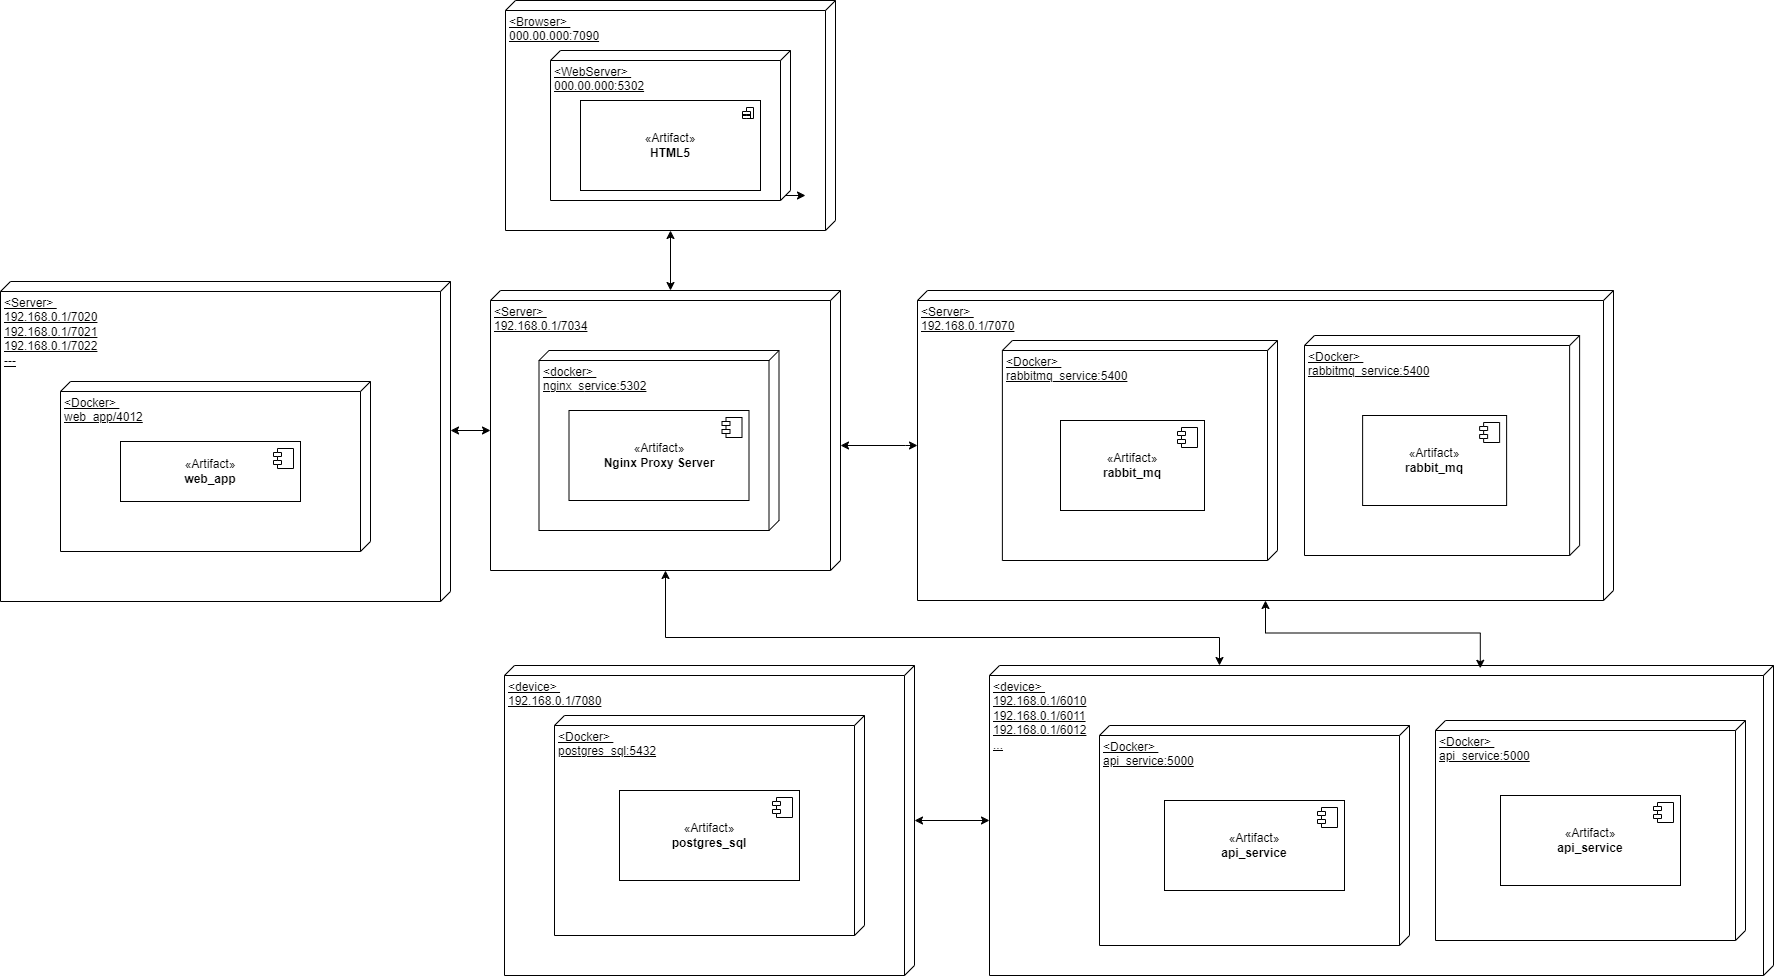

The diagram above was exported from draw.io. Its source (the exported page's mxGraphModel, read from the mxfile embedded in the PNG):
<mxGraphModel dx="607" dy="1947" grid="0" gridSize="10" guides="1" tooltips="1" connect="1" arrows="1" fold="1" page="1" pageScale="1" pageWidth="827" pageHeight="1169" math="0" shadow="0">
  <root>
    <mxCell id="0" />
    <mxCell id="1" parent="0" />
    <mxCell id="B4QlM8I2mvSxCGCaWJb8-1" style="edgeStyle=orthogonalEdgeStyle;rounded=0;orthogonalLoop=1;jettySize=auto;html=1;startArrow=classic;startFill=1;" parent="1" source="B4QlM8I2mvSxCGCaWJb8-3" target="B4QlM8I2mvSxCGCaWJb8-4" edge="1">
      <mxGeometry relative="1" as="geometry">
        <Array as="points">
          <mxPoint x="1477" y="-653" />
        </Array>
      </mxGeometry>
    </mxCell>
    <mxCell id="B4QlM8I2mvSxCGCaWJb8-2" style="edgeStyle=orthogonalEdgeStyle;rounded=0;orthogonalLoop=1;jettySize=auto;html=1;startArrow=classic;startFill=1;" parent="1" source="B4QlM8I2mvSxCGCaWJb8-3" target="B4QlM8I2mvSxCGCaWJb8-15" edge="1">
      <mxGeometry relative="1" as="geometry">
        <Array as="points">
          <mxPoint x="2162" y="-653" />
        </Array>
      </mxGeometry>
    </mxCell>
    <mxCell id="B4QlM8I2mvSxCGCaWJb8-35" style="edgeStyle=orthogonalEdgeStyle;rounded=0;orthogonalLoop=1;jettySize=auto;html=1;startArrow=classic;startFill=1;" parent="1" source="B4QlM8I2mvSxCGCaWJb8-3" target="B4QlM8I2mvSxCGCaWJb8-22" edge="1">
      <mxGeometry relative="1" as="geometry">
        <Array as="points">
          <mxPoint x="1922" y="-461" />
          <mxPoint x="2476" y="-461" />
        </Array>
      </mxGeometry>
    </mxCell>
    <mxCell id="B4QlM8I2mvSxCGCaWJb8-3" value="&amp;lt;Server&amp;gt;&amp;nbsp;&lt;br&gt;192.168.0.1/7034" style="verticalAlign=top;align=left;spacingTop=8;spacingLeft=2;spacingRight=12;shape=cube;size=10;direction=south;fontStyle=4;html=1;whiteSpace=wrap;" parent="1" vertex="1">
      <mxGeometry x="1747" y="-808" width="350" height="280" as="geometry" />
    </mxCell>
    <mxCell id="B4QlM8I2mvSxCGCaWJb8-4" value="&amp;lt;Server&amp;gt;&amp;nbsp;&lt;div&gt;192.168.0.1/7020&lt;/div&gt;&lt;div&gt;192.168.0.1/7021&lt;br&gt;&lt;/div&gt;&lt;div&gt;192.168.0.1/7022&lt;br&gt;&lt;/div&gt;&lt;div&gt;---&lt;/div&gt;" style="verticalAlign=top;align=left;spacingTop=8;spacingLeft=2;spacingRight=12;shape=cube;size=10;direction=south;fontStyle=4;html=1;whiteSpace=wrap;" parent="1" vertex="1">
      <mxGeometry x="1257" y="-817" width="450" height="320" as="geometry" />
    </mxCell>
    <mxCell id="B4QlM8I2mvSxCGCaWJb8-5" value="&amp;lt;docker&amp;gt;&amp;nbsp;&lt;br&gt;nginx_s&lt;span style=&quot;background-color: initial;&quot;&gt;ervice:5302&lt;/span&gt;" style="verticalAlign=top;align=left;spacingTop=8;spacingLeft=2;spacingRight=12;shape=cube;size=10;direction=south;fontStyle=4;html=1;whiteSpace=wrap;" parent="1" vertex="1">
      <mxGeometry x="1795.5" y="-748" width="240" height="180" as="geometry" />
    </mxCell>
    <mxCell id="B4QlM8I2mvSxCGCaWJb8-6" value="&amp;lt;Docker&amp;gt;&amp;nbsp;&lt;br&gt;web_app/4012" style="verticalAlign=top;align=left;spacingTop=8;spacingLeft=2;spacingRight=12;shape=cube;size=10;direction=south;fontStyle=4;html=1;whiteSpace=wrap;" parent="1" vertex="1">
      <mxGeometry x="1317" y="-717" width="310" height="170" as="geometry" />
    </mxCell>
    <mxCell id="B4QlM8I2mvSxCGCaWJb8-7" value="«Artifact»&lt;br&gt;&lt;b&gt;web_app&lt;/b&gt;" style="html=1;dropTarget=0;whiteSpace=wrap;" parent="1" vertex="1">
      <mxGeometry x="1377" y="-657" width="180" height="60" as="geometry" />
    </mxCell>
    <mxCell id="B4QlM8I2mvSxCGCaWJb8-8" value="" style="shape=module;jettyWidth=8;jettyHeight=4;" parent="B4QlM8I2mvSxCGCaWJb8-7" vertex="1">
      <mxGeometry x="1" width="20" height="20" relative="1" as="geometry">
        <mxPoint x="-27" y="7" as="offset" />
      </mxGeometry>
    </mxCell>
    <mxCell id="B4QlM8I2mvSxCGCaWJb8-9" value="" style="group" parent="1" connectable="0" vertex="1">
      <mxGeometry x="1761" y="-433" width="410" height="310" as="geometry" />
    </mxCell>
    <mxCell id="B4QlM8I2mvSxCGCaWJb8-10" value="&amp;lt;device&amp;gt;&amp;nbsp;&lt;br&gt;192.168.0.1/7080" style="verticalAlign=top;align=left;spacingTop=8;spacingLeft=2;spacingRight=12;shape=cube;size=10;direction=south;fontStyle=4;html=1;whiteSpace=wrap;" parent="B4QlM8I2mvSxCGCaWJb8-9" vertex="1">
      <mxGeometry width="410" height="310" as="geometry" />
    </mxCell>
    <mxCell id="B4QlM8I2mvSxCGCaWJb8-11" value="&amp;lt;Docker&amp;gt;&amp;nbsp;&lt;br&gt;postgres_sql:5432" style="verticalAlign=top;align=left;spacingTop=8;spacingLeft=2;spacingRight=12;shape=cube;size=10;direction=south;fontStyle=4;html=1;whiteSpace=wrap;" parent="B4QlM8I2mvSxCGCaWJb8-9" vertex="1">
      <mxGeometry x="50" y="50" width="310" height="220" as="geometry" />
    </mxCell>
    <mxCell id="B4QlM8I2mvSxCGCaWJb8-12" value="«Artifact»&lt;br&gt;&lt;b&gt;postgres_sql&lt;/b&gt;" style="html=1;dropTarget=0;whiteSpace=wrap;" parent="B4QlM8I2mvSxCGCaWJb8-9" vertex="1">
      <mxGeometry x="115" y="125" width="180" height="90" as="geometry" />
    </mxCell>
    <mxCell id="B4QlM8I2mvSxCGCaWJb8-13" value="" style="shape=module;jettyWidth=8;jettyHeight=4;" parent="B4QlM8I2mvSxCGCaWJb8-12" vertex="1">
      <mxGeometry x="1" width="20" height="20" relative="1" as="geometry">
        <mxPoint x="-27" y="7" as="offset" />
      </mxGeometry>
    </mxCell>
    <mxCell id="B4QlM8I2mvSxCGCaWJb8-14" value="" style="group" parent="1" connectable="0" vertex="1">
      <mxGeometry x="2174" y="-808" width="696" height="310" as="geometry" />
    </mxCell>
    <mxCell id="B4QlM8I2mvSxCGCaWJb8-15" value="&amp;lt;Server&amp;gt;&amp;nbsp;&lt;br&gt;192.168.0.1/7070" style="verticalAlign=top;align=left;spacingTop=8;spacingLeft=2;spacingRight=12;shape=cube;size=10;direction=south;fontStyle=4;html=1;whiteSpace=wrap;" parent="B4QlM8I2mvSxCGCaWJb8-14" vertex="1">
      <mxGeometry width="696" height="310" as="geometry" />
    </mxCell>
    <mxCell id="B4QlM8I2mvSxCGCaWJb8-16" value="&amp;lt;Docker&amp;gt;&amp;nbsp;&lt;br&gt;rabbitmq_service:5400" style="verticalAlign=top;align=left;spacingTop=8;spacingLeft=2;spacingRight=12;shape=cube;size=10;direction=south;fontStyle=4;html=1;whiteSpace=wrap;" parent="B4QlM8I2mvSxCGCaWJb8-14" vertex="1">
      <mxGeometry x="84.88" y="50" width="275.12" height="220" as="geometry" />
    </mxCell>
    <mxCell id="B4QlM8I2mvSxCGCaWJb8-17" value="«Artifact»&lt;br&gt;&lt;b&gt;rabbit_mq&lt;/b&gt;" style="html=1;dropTarget=0;whiteSpace=wrap;" parent="B4QlM8I2mvSxCGCaWJb8-14" vertex="1">
      <mxGeometry x="143" y="130" width="144" height="90" as="geometry" />
    </mxCell>
    <mxCell id="B4QlM8I2mvSxCGCaWJb8-18" value="" style="shape=module;jettyWidth=8;jettyHeight=4;" parent="B4QlM8I2mvSxCGCaWJb8-17" vertex="1">
      <mxGeometry x="1" width="20" height="20" relative="1" as="geometry">
        <mxPoint x="-27" y="7" as="offset" />
      </mxGeometry>
    </mxCell>
    <mxCell id="B4QlM8I2mvSxCGCaWJb8-37" value="&amp;lt;Docker&amp;gt;&amp;nbsp;&lt;br&gt;rabbitmq_service:5400" style="verticalAlign=top;align=left;spacingTop=8;spacingLeft=2;spacingRight=12;shape=cube;size=10;direction=south;fontStyle=4;html=1;whiteSpace=wrap;" parent="B4QlM8I2mvSxCGCaWJb8-14" vertex="1">
      <mxGeometry x="387" y="45" width="275.12" height="220" as="geometry" />
    </mxCell>
    <mxCell id="B4QlM8I2mvSxCGCaWJb8-38" value="«Artifact»&lt;br&gt;&lt;b&gt;rabbit_mq&lt;/b&gt;" style="html=1;dropTarget=0;whiteSpace=wrap;" parent="B4QlM8I2mvSxCGCaWJb8-14" vertex="1">
      <mxGeometry x="445.1199999999999" y="125" width="144" height="90" as="geometry" />
    </mxCell>
    <mxCell id="B4QlM8I2mvSxCGCaWJb8-39" value="" style="shape=module;jettyWidth=8;jettyHeight=4;" parent="B4QlM8I2mvSxCGCaWJb8-38" vertex="1">
      <mxGeometry x="1" width="20" height="20" relative="1" as="geometry">
        <mxPoint x="-27" y="7" as="offset" />
      </mxGeometry>
    </mxCell>
    <mxCell id="B4QlM8I2mvSxCGCaWJb8-19" value="«Artifact»&lt;br&gt;&lt;b&gt;Nginx Proxy Server&lt;/b&gt;" style="html=1;dropTarget=0;whiteSpace=wrap;" parent="1" vertex="1">
      <mxGeometry x="1825.5" y="-688" width="180" height="90" as="geometry" />
    </mxCell>
    <mxCell id="B4QlM8I2mvSxCGCaWJb8-20" value="" style="shape=module;jettyWidth=8;jettyHeight=4;" parent="B4QlM8I2mvSxCGCaWJb8-19" vertex="1">
      <mxGeometry x="1" width="20" height="20" relative="1" as="geometry">
        <mxPoint x="-27" y="7" as="offset" />
      </mxGeometry>
    </mxCell>
    <mxCell id="B4QlM8I2mvSxCGCaWJb8-21" style="edgeStyle=orthogonalEdgeStyle;rounded=0;orthogonalLoop=1;jettySize=auto;html=1;startArrow=classic;startFill=1;" parent="1" source="B4QlM8I2mvSxCGCaWJb8-22" target="B4QlM8I2mvSxCGCaWJb8-10" edge="1">
      <mxGeometry relative="1" as="geometry" />
    </mxCell>
    <mxCell id="B4QlM8I2mvSxCGCaWJb8-22" value="&amp;lt;device&amp;gt;&amp;nbsp;&lt;br&gt;192.168.0.1/6010&lt;div&gt;192.168.0.1/6011&lt;br&gt;&lt;/div&gt;&lt;div&gt;192.168.0.1/6012&lt;br&gt;&lt;/div&gt;&lt;div&gt;...&lt;/div&gt;" style="verticalAlign=top;align=left;spacingTop=8;spacingLeft=2;spacingRight=12;shape=cube;size=10;direction=south;fontStyle=4;html=1;whiteSpace=wrap;" parent="1" vertex="1">
      <mxGeometry x="2246" y="-433" width="784" height="310" as="geometry" />
    </mxCell>
    <mxCell id="B4QlM8I2mvSxCGCaWJb8-23" value="&amp;lt;Docker&amp;gt;&amp;nbsp;&lt;br&gt;api_service:5000" style="verticalAlign=top;align=left;spacingTop=8;spacingLeft=2;spacingRight=12;shape=cube;size=10;direction=south;fontStyle=4;html=1;whiteSpace=wrap;" parent="1" vertex="1">
      <mxGeometry x="2356" y="-373" width="310" height="220" as="geometry" />
    </mxCell>
    <mxCell id="B4QlM8I2mvSxCGCaWJb8-24" value="«Artifact»&lt;br&gt;&lt;b&gt;api_service&lt;/b&gt;" style="html=1;dropTarget=0;whiteSpace=wrap;" parent="1" vertex="1">
      <mxGeometry x="2421" y="-298" width="180" height="90" as="geometry" />
    </mxCell>
    <mxCell id="B4QlM8I2mvSxCGCaWJb8-25" value="" style="shape=module;jettyWidth=8;jettyHeight=4;" parent="B4QlM8I2mvSxCGCaWJb8-24" vertex="1">
      <mxGeometry x="1" width="20" height="20" relative="1" as="geometry">
        <mxPoint x="-27" y="7" as="offset" />
      </mxGeometry>
    </mxCell>
    <mxCell id="B4QlM8I2mvSxCGCaWJb8-27" value="&amp;lt;Browser&amp;gt;&amp;nbsp;&lt;br&gt;000.00.000:7090" style="verticalAlign=top;align=left;spacingTop=8;spacingLeft=2;spacingRight=12;shape=cube;size=10;direction=south;fontStyle=4;html=1;whiteSpace=wrap;" parent="1" vertex="1">
      <mxGeometry x="1762" y="-1098" width="330" height="230" as="geometry" />
    </mxCell>
    <mxCell id="B4QlM8I2mvSxCGCaWJb8-28" value="&amp;lt;WebServer&amp;gt;&amp;nbsp;&lt;br&gt;000.00.000:5302" style="verticalAlign=top;align=left;spacingTop=8;spacingLeft=2;spacingRight=12;shape=cube;size=10;direction=south;fontStyle=4;html=1;whiteSpace=wrap;" parent="1" vertex="1">
      <mxGeometry x="1807" y="-1048" width="240" height="150" as="geometry" />
    </mxCell>
    <mxCell id="B4QlM8I2mvSxCGCaWJb8-29" value="«Artifact»&lt;br&gt;&lt;b&gt;HTML5&lt;/b&gt;" style="html=1;dropTarget=0;whiteSpace=wrap;" parent="1" vertex="1">
      <mxGeometry x="1837" y="-998" width="180" height="90" as="geometry" />
    </mxCell>
    <mxCell id="B4QlM8I2mvSxCGCaWJb8-30" value="" style="shape=module;jettyWidth=8;jettyHeight=4;" parent="B4QlM8I2mvSxCGCaWJb8-29" vertex="1">
      <mxGeometry x="1" width="11" height="11" relative="1" as="geometry">
        <mxPoint x="-18" y="7" as="offset" />
      </mxGeometry>
    </mxCell>
    <mxCell id="B4QlM8I2mvSxCGCaWJb8-31" style="edgeStyle=orthogonalEdgeStyle;rounded=0;orthogonalLoop=1;jettySize=auto;html=1;entryX=0;entryY=0;entryDx=0;entryDy=170;entryPerimeter=0;startArrow=classic;startFill=1;" parent="1" source="B4QlM8I2mvSxCGCaWJb8-27" target="B4QlM8I2mvSxCGCaWJb8-3" edge="1">
      <mxGeometry relative="1" as="geometry" />
    </mxCell>
    <mxCell id="B4QlM8I2mvSxCGCaWJb8-32" style="edgeStyle=orthogonalEdgeStyle;rounded=0;orthogonalLoop=1;jettySize=auto;html=1;exitX=0;exitY=0;exitDx=145;exitDy=5;exitPerimeter=0;entryX=0.849;entryY=0.091;entryDx=0;entryDy=0;entryPerimeter=0;" parent="1" source="B4QlM8I2mvSxCGCaWJb8-28" target="B4QlM8I2mvSxCGCaWJb8-27" edge="1">
      <mxGeometry relative="1" as="geometry" />
    </mxCell>
    <mxCell id="B4QlM8I2mvSxCGCaWJb8-36" style="edgeStyle=orthogonalEdgeStyle;rounded=0;orthogonalLoop=1;jettySize=auto;html=1;entryX=0.009;entryY=0.374;entryDx=0;entryDy=0;entryPerimeter=0;startArrow=classic;startFill=1;" parent="1" source="B4QlM8I2mvSxCGCaWJb8-15" target="B4QlM8I2mvSxCGCaWJb8-22" edge="1">
      <mxGeometry relative="1" as="geometry" />
    </mxCell>
    <mxCell id="B4QlM8I2mvSxCGCaWJb8-40" value="&amp;lt;Docker&amp;gt;&amp;nbsp;&lt;br&gt;api_service:5000" style="verticalAlign=top;align=left;spacingTop=8;spacingLeft=2;spacingRight=12;shape=cube;size=10;direction=south;fontStyle=4;html=1;whiteSpace=wrap;" parent="1" vertex="1">
      <mxGeometry x="2692" y="-378" width="310" height="220" as="geometry" />
    </mxCell>
    <mxCell id="B4QlM8I2mvSxCGCaWJb8-41" value="«Artifact»&lt;br&gt;&lt;b&gt;api_service&lt;/b&gt;" style="html=1;dropTarget=0;whiteSpace=wrap;" parent="1" vertex="1">
      <mxGeometry x="2757" y="-303" width="180" height="90" as="geometry" />
    </mxCell>
    <mxCell id="B4QlM8I2mvSxCGCaWJb8-42" value="" style="shape=module;jettyWidth=8;jettyHeight=4;" parent="B4QlM8I2mvSxCGCaWJb8-41" vertex="1">
      <mxGeometry x="1" width="20" height="20" relative="1" as="geometry">
        <mxPoint x="-27" y="7" as="offset" />
      </mxGeometry>
    </mxCell>
  </root>
</mxGraphModel>